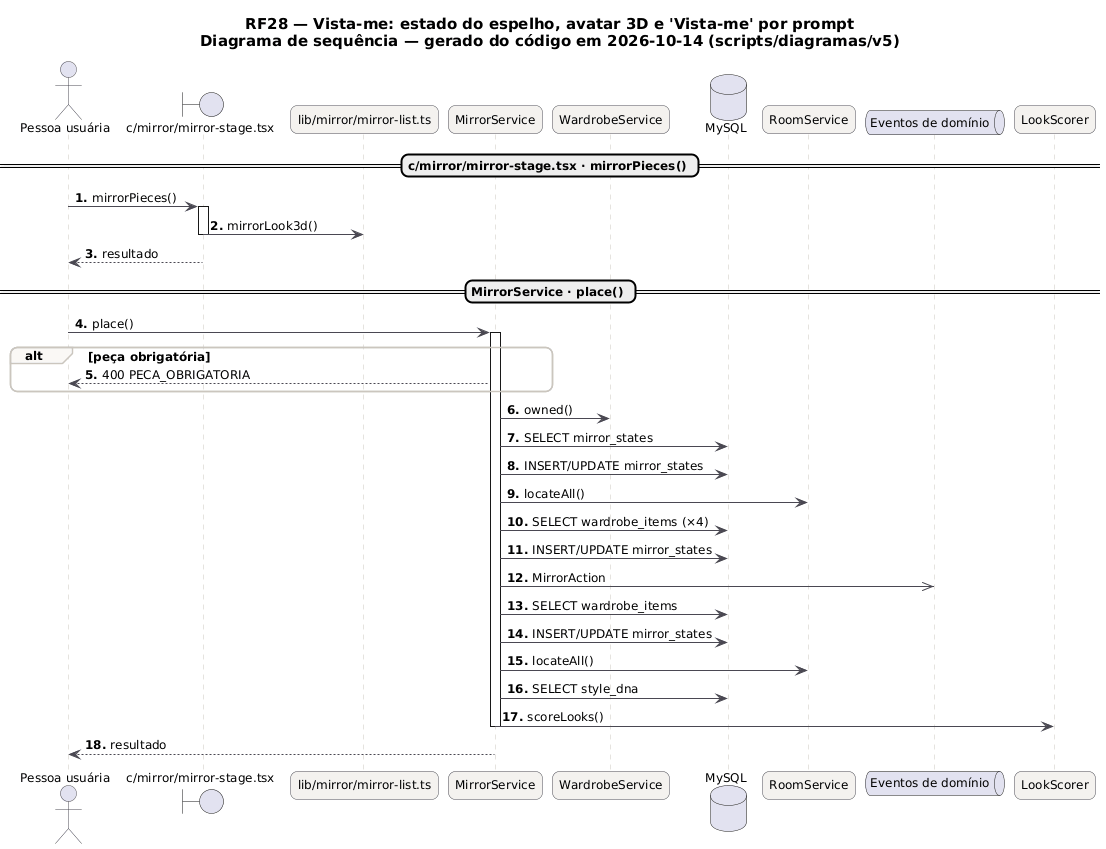

The diagram above was rendered by PlantUML. Its source (embedded in the PNG):
@startuml RF28_Espelho_Sequencia
skinparam backgroundColor #FFFFFF
skinparam shadowing false
skinparam defaultFontName "DejaVu Sans"
skinparam defaultFontSize 12
skinparam titleFontSize 15
skinparam roundcorner 14
skinparam ArrowColor #52606D
skinparam note {
  BackgroundColor #FFFDEB
  BorderColor #D8CE78
  FontColor #554F24
}
skinparam sequence {
  ArrowColor #4A4852
  LifeLineBorderColor #CBC6BE
  ParticipantBackgroundColor #F4F2EF
  ParticipantBorderColor #4A4852
  ActorBorderColor #4A4852
  GroupBorderColor #CBC6BE
  GroupBackgroundColor #FAF8F5
}
autonumber "<b>0."
title RF28 — Vista-me: estado do espelho, avatar 3D e 'Vista-me' por prompt\nDiagrama de sequência — gerado do código em 2026-10-14 (scripts/diagramas/v5)

actor "Pessoa usuária" as U
boundary "c/mirror/mirror-stage.tsx" as c_mirror_mirror_stage_tsx
participant "lib/mirror/mirror-list.ts" as lib_mirror_mirror_list_ts
participant "MirrorService" as MirrorService
participant "WardrobeService" as WardrobeService
database "MySQL" as DB_MySQL
participant "RoomService" as RoomService
queue "Eventos de domínio" as EV
participant "LookScorer" as LookScorer
== c/mirror/mirror-stage.tsx · mirrorPieces() ==
U -> c_mirror_mirror_stage_tsx : mirrorPieces()
activate c_mirror_mirror_stage_tsx
c_mirror_mirror_stage_tsx -> lib_mirror_mirror_list_ts : mirrorLook3d()
deactivate c_mirror_mirror_stage_tsx
c_mirror_mirror_stage_tsx --> U : resultado
== MirrorService · place() ==
U -> MirrorService : place()
activate MirrorService
alt peça obrigatória
MirrorService --> U : 400 PECA_OBRIGATORIA
end
MirrorService -> WardrobeService : owned()
MirrorService -> DB_MySQL : SELECT mirror_states
MirrorService -> DB_MySQL : INSERT/UPDATE mirror_states
MirrorService -> RoomService : locateAll()
MirrorService -> DB_MySQL : SELECT wardrobe_items (×4)
MirrorService -> DB_MySQL : INSERT/UPDATE mirror_states
MirrorService ->> EV : MirrorAction
MirrorService -> DB_MySQL : SELECT wardrobe_items
MirrorService -> DB_MySQL : INSERT/UPDATE mirror_states
MirrorService -> RoomService : locateAll()
MirrorService -> DB_MySQL : SELECT style_dna
MirrorService -> LookScorer : scoreLooks()
deactivate MirrorService
MirrorService --> U : resultado
@enduml